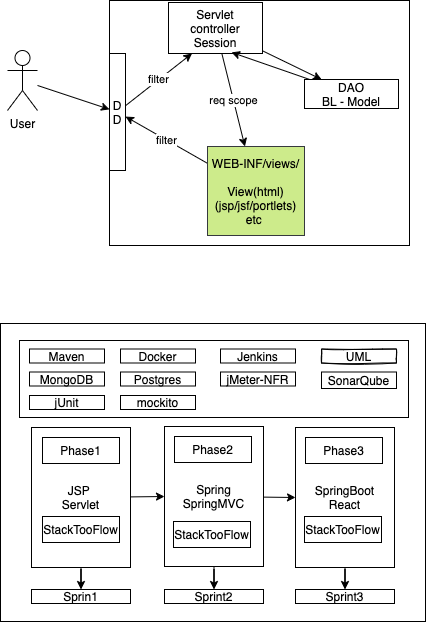

The diagram above was exported from draw.io. Its source (the exported page's mxGraphModel, read from the mxfile embedded in the PNG):
<mxGraphModel dx="202" dy="680" grid="0" gridSize="10" guides="1" tooltips="1" connect="1" arrows="1" fold="1" page="1" pageScale="1" pageWidth="827" pageHeight="1169" math="0" shadow="0">
  <root>
    <mxCell id="0" />
    <mxCell id="1" parent="0" />
    <mxCell id="46" value="" style="rounded=0;whiteSpace=wrap;html=1;" parent="1" vertex="1">
      <mxGeometry x="20" y="395" width="425" height="298" as="geometry" />
    </mxCell>
    <mxCell id="2" value="" style="rounded=0;whiteSpace=wrap;html=1;" parent="1" vertex="1">
      <mxGeometry x="129" y="72" width="300" height="245" as="geometry" />
    </mxCell>
    <mxCell id="13" style="edgeStyle=none;rounded=0;orthogonalLoop=1;jettySize=auto;html=1;" parent="1" source="3" target="8" edge="1">
      <mxGeometry relative="1" as="geometry" />
    </mxCell>
    <mxCell id="3" value="User" style="shape=umlActor;verticalLabelPosition=bottom;verticalAlign=top;html=1;outlineConnect=0;" parent="1" vertex="1">
      <mxGeometry x="27" y="122" width="30" height="60" as="geometry" />
    </mxCell>
    <mxCell id="11" style="edgeStyle=none;rounded=0;orthogonalLoop=1;jettySize=auto;html=1;" parent="1" source="4" target="5" edge="1">
      <mxGeometry relative="1" as="geometry" />
    </mxCell>
    <mxCell id="15" value="req scope" style="edgeStyle=none;rounded=0;orthogonalLoop=1;jettySize=auto;html=1;" parent="1" source="4" target="6" edge="1">
      <mxGeometry relative="1" as="geometry" />
    </mxCell>
    <mxCell id="4" value="Servlet&lt;br&gt;controller&lt;br&gt;Session" style="rounded=0;whiteSpace=wrap;html=1;" parent="1" vertex="1">
      <mxGeometry x="188" y="74" width="94" height="51" as="geometry" />
    </mxCell>
    <mxCell id="12" style="edgeStyle=none;rounded=0;orthogonalLoop=1;jettySize=auto;html=1;entryX=0.67;entryY=0.978;entryDx=0;entryDy=0;entryPerimeter=0;" parent="1" source="5" target="4" edge="1">
      <mxGeometry relative="1" as="geometry" />
    </mxCell>
    <mxCell id="5" value="DAO&lt;br&gt;BL - Model" style="rounded=0;whiteSpace=wrap;html=1;" parent="1" vertex="1">
      <mxGeometry x="324" y="151" width="94" height="29" as="geometry" />
    </mxCell>
    <mxCell id="14" value="filter" style="edgeStyle=none;rounded=0;orthogonalLoop=1;jettySize=auto;html=1;" parent="1" source="6" target="8" edge="1">
      <mxGeometry relative="1" as="geometry" />
    </mxCell>
    <mxCell id="6" value="&lt;font color=&quot;#000000&quot;&gt;WEB-INF/views/&lt;br&gt;&lt;br&gt;View(html)&lt;br&gt;(jsp/jsf/portlets) etc&amp;nbsp;&lt;/font&gt;" style="rounded=0;whiteSpace=wrap;html=1;fillColor=#cdeb8b;strokeColor=#36393d;" parent="1" vertex="1">
      <mxGeometry x="227" y="218" width="97" height="89" as="geometry" />
    </mxCell>
    <mxCell id="10" value="filter" style="edgeStyle=none;rounded=0;orthogonalLoop=1;jettySize=auto;html=1;entryX=0.25;entryY=1;entryDx=0;entryDy=0;" parent="1" source="8" target="4" edge="1">
      <mxGeometry relative="1" as="geometry" />
    </mxCell>
    <mxCell id="8" value="D&lt;br&gt;D" style="rounded=0;whiteSpace=wrap;html=1;" parent="1" vertex="1">
      <mxGeometry x="129" y="125" width="16" height="117" as="geometry" />
    </mxCell>
    <mxCell id="17" value="" style="rounded=0;whiteSpace=wrap;html=1;" parent="1" vertex="1">
      <mxGeometry x="39" y="412" width="389" height="77" as="geometry" />
    </mxCell>
    <mxCell id="18" value="Maven" style="rounded=0;whiteSpace=wrap;html=1;" parent="1" vertex="1">
      <mxGeometry x="49" y="420.5" width="75" height="14" as="geometry" />
    </mxCell>
    <mxCell id="19" value="Docker" style="rounded=0;whiteSpace=wrap;html=1;" parent="1" vertex="1">
      <mxGeometry x="140" y="420.5" width="75" height="14" as="geometry" />
    </mxCell>
    <mxCell id="20" value="Jenkins" style="rounded=0;whiteSpace=wrap;html=1;" parent="1" vertex="1">
      <mxGeometry x="240" y="420.5" width="75" height="14" as="geometry" />
    </mxCell>
    <mxCell id="21" value="UML" style="rounded=0;whiteSpace=wrap;html=1;glass=0;sketch=1;shadow=0;" parent="1" vertex="1">
      <mxGeometry x="341" y="420.5" width="75" height="14" as="geometry" />
    </mxCell>
    <mxCell id="22" value="MongoDB" style="rounded=0;whiteSpace=wrap;html=1;" parent="1" vertex="1">
      <mxGeometry x="49" y="443.5" width="75" height="14" as="geometry" />
    </mxCell>
    <mxCell id="23" value="Postgres" style="rounded=0;whiteSpace=wrap;html=1;" parent="1" vertex="1">
      <mxGeometry x="140" y="443.5" width="75" height="14" as="geometry" />
    </mxCell>
    <mxCell id="37" value="" style="edgeStyle=orthogonalEdgeStyle;rounded=0;orthogonalLoop=1;jettySize=auto;html=1;" parent="1" source="24" target="36" edge="1">
      <mxGeometry relative="1" as="geometry" />
    </mxCell>
    <mxCell id="42" style="rounded=0;orthogonalLoop=1;jettySize=auto;html=1;entryX=0;entryY=0.5;entryDx=0;entryDy=0;" parent="1" source="24" target="27" edge="1">
      <mxGeometry relative="1" as="geometry" />
    </mxCell>
    <mxCell id="40" value="" style="edgeStyle=orthogonalEdgeStyle;rounded=0;orthogonalLoop=1;jettySize=auto;html=1;" parent="1" source="27" target="38" edge="1">
      <mxGeometry relative="1" as="geometry" />
    </mxCell>
    <mxCell id="43" style="rounded=0;orthogonalLoop=1;jettySize=auto;html=1;entryX=0;entryY=0.5;entryDx=0;entryDy=0;" parent="1" source="27" target="31" edge="1">
      <mxGeometry relative="1" as="geometry" />
    </mxCell>
    <mxCell id="41" value="" style="edgeStyle=orthogonalEdgeStyle;rounded=0;orthogonalLoop=1;jettySize=auto;html=1;" parent="1" source="31" target="39" edge="1">
      <mxGeometry relative="1" as="geometry" />
    </mxCell>
    <mxCell id="34" value="jMeter-NFR" style="rounded=0;whiteSpace=wrap;html=1;" parent="1" vertex="1">
      <mxGeometry x="240" y="443.5" width="75" height="14" as="geometry" />
    </mxCell>
    <mxCell id="35" value="SonarQube" style="rounded=0;whiteSpace=wrap;html=1;" parent="1" vertex="1">
      <mxGeometry x="341" y="443.5" width="75" height="16.5" as="geometry" />
    </mxCell>
    <mxCell id="36" value="Sprin1" style="rounded=0;whiteSpace=wrap;html=1;" parent="1" vertex="1">
      <mxGeometry x="51" y="661" width="99" height="14" as="geometry" />
    </mxCell>
    <mxCell id="38" value="Sprint2" style="rounded=0;whiteSpace=wrap;html=1;" parent="1" vertex="1">
      <mxGeometry x="184" y="661" width="99" height="14" as="geometry" />
    </mxCell>
    <mxCell id="39" value="Sprint3" style="rounded=0;whiteSpace=wrap;html=1;" parent="1" vertex="1">
      <mxGeometry x="315" y="661" width="99" height="14" as="geometry" />
    </mxCell>
    <mxCell id="44" value="jUnit" style="rounded=0;whiteSpace=wrap;html=1;" parent="1" vertex="1">
      <mxGeometry x="49" y="467" width="75" height="14" as="geometry" />
    </mxCell>
    <mxCell id="45" value="mockito" style="rounded=0;whiteSpace=wrap;html=1;" parent="1" vertex="1">
      <mxGeometry x="140" y="467" width="75" height="14" as="geometry" />
    </mxCell>
    <mxCell id="47" value="" style="group" parent="1" vertex="1" connectable="0">
      <mxGeometry x="52" y="499" width="99" height="140" as="geometry" />
    </mxCell>
    <mxCell id="24" value="JSP&amp;nbsp;&lt;br&gt;Servlet&lt;br&gt;" style="rounded=0;whiteSpace=wrap;html=1;" parent="47" vertex="1">
      <mxGeometry x="-1" width="99" height="140" as="geometry" />
    </mxCell>
    <mxCell id="25" value="Phase1" style="rounded=0;whiteSpace=wrap;html=1;" parent="47" vertex="1">
      <mxGeometry x="10" y="10" width="77" height="26" as="geometry" />
    </mxCell>
    <mxCell id="26" value="StackTooFlow" style="rounded=0;whiteSpace=wrap;html=1;" parent="47" vertex="1">
      <mxGeometry x="10" y="89" width="77" height="26" as="geometry" />
    </mxCell>
    <mxCell id="48" value="" style="group" parent="1" vertex="1" connectable="0">
      <mxGeometry x="184" y="498" width="99" height="140" as="geometry" />
    </mxCell>
    <mxCell id="27" value="Spring&lt;br&gt;SpringMVC" style="rounded=0;whiteSpace=wrap;html=1;" parent="48" vertex="1">
      <mxGeometry width="99" height="140" as="geometry" />
    </mxCell>
    <mxCell id="28" value="Phase2" style="rounded=0;whiteSpace=wrap;html=1;" parent="48" vertex="1">
      <mxGeometry x="10" y="10" width="77" height="26" as="geometry" />
    </mxCell>
    <mxCell id="29" value="StackTooFlow" style="rounded=0;whiteSpace=wrap;html=1;" parent="48" vertex="1">
      <mxGeometry x="9" y="95" width="77" height="26" as="geometry" />
    </mxCell>
    <mxCell id="49" value="" style="group" parent="1" vertex="1" connectable="0">
      <mxGeometry x="315" y="499" width="99" height="140" as="geometry" />
    </mxCell>
    <mxCell id="31" value="SpringBoot&lt;br&gt;React" style="rounded=0;whiteSpace=wrap;html=1;" parent="49" vertex="1">
      <mxGeometry width="99" height="140" as="geometry" />
    </mxCell>
    <mxCell id="32" value="Phase3" style="rounded=0;whiteSpace=wrap;html=1;" parent="49" vertex="1">
      <mxGeometry x="10" y="10" width="77" height="26" as="geometry" />
    </mxCell>
    <mxCell id="33" value="StackTooFlow" style="rounded=0;whiteSpace=wrap;html=1;" parent="49" vertex="1">
      <mxGeometry x="9" y="89" width="77" height="26" as="geometry" />
    </mxCell>
  </root>
</mxGraphModel>